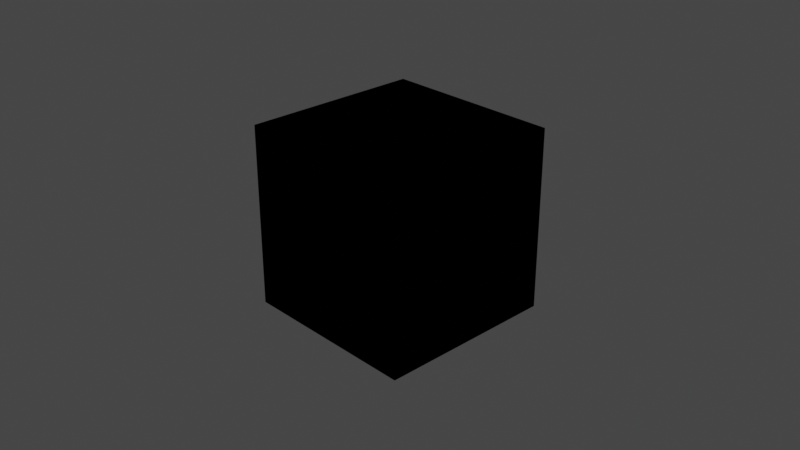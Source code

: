 # Source: Node_asset.blend  (saved by Blender 3.1.7; exported with 4.5.12 LTS)
import bpy
from mathutils import Matrix  # noqa: F401  (used for matrix-valued properties, if any)

bpy.ops.wm.read_factory_settings(use_empty=True)
scene = bpy.context.scene
scene.name = 'Scene'

# ---- collections
col_collection = bpy.data.collections.new('Collection'); scene.collection.children.link(col_collection)

# ---- materials (node trees are filled in below, after node groups)
mat_material = bpy.data.materials.new('Material')
mat_material.alpha_threshold = 0.0
mat_material.use_transparent_shadow = False
mat_material.line_color = (0.0, 0.0, 0.0, 1.0)

# ---- node groups
ng_y = bpy.data.node_groups.new('Y', 'ShaderNodeTree')
_s = ng_y.interface.new_socket(name='Value', in_out='OUTPUT', socket_type='NodeSocketFloat')
_s = ng_y.interface.new_socket(name='Value', in_out='INPUT', socket_type='NodeSocketFloat')
_s.min_value = -1e+04
_s.max_value = 1e+04
_N = ng_y.nodes; _L = ng_y.links
n0 = _N.new('ShaderNodeMath'); n0.name = 'Math.001'; n0.location = (-88, 2)
n0.operation = 'MULTIPLY'
n0.inputs[1].default_value = 2.0
n0.inputs[2].default_value = 0.0
n1 = _N.new('ShaderNodeMath'); n1.name = 'Math.003'; n1.location = (88, -2)
n1.operation = 'SUBTRACT'
n1.inputs[1].default_value = 1.0
n1.inputs[2].default_value = 0.0
n2 = _N.new('NodeGroupInput'); n2.name = 'Group Input'; n2.location = (-288, 0)
n3 = _N.new('NodeGroupOutput'); n3.name = 'Group Output'; n3.location = (278, 0)
_L.new(n2.outputs[0], n0.inputs[0])
_L.new(n1.outputs[0], n3.inputs[0])
_L.new(n0.outputs[0], n1.inputs[0])
n3.is_active_output = True
ng_z = bpy.data.node_groups.new('Z', 'ShaderNodeTree')
_s = ng_z.interface.new_socket(name='Value', in_out='OUTPUT', socket_type='NodeSocketFloat')
_s = ng_z.interface.new_socket(name='Base', in_out='INPUT', socket_type='NodeSocketFloat')
_s.min_value = -1e+04
_s.max_value = 1e+04
_s = ng_z.interface.new_socket(name='Base', in_out='INPUT', socket_type='NodeSocketFloat')
_s.min_value = -1e+04
_s.max_value = 1e+04
_N = ng_z.nodes; _L = ng_z.links
n0 = _N.new('ShaderNodeMath'); n0.name = 'Math.003'; n0.location = (95, 80)
n0.operation = 'SUBTRACT'
n0.inputs[2].default_value = 0.0
n1 = _N.new('ShaderNodeMath'); n1.name = 'Math.001'; n1.location = (-77, 76)
n1.operation = 'POWER'
n1.inputs[1].default_value = 2.0
n1.inputs[2].default_value = 0.0
n2 = _N.new('ShaderNodeMath'); n2.name = 'Math'; n2.location = (-75, -79)
n2.operation = 'SUBTRACT'
n2.inputs[0].default_value = 1.0
n2.inputs[2].default_value = 0.0
n3 = _N.new('NodeGroupInput'); n3.name = 'Group Input'; n3.location = (-277, 0)
n4 = _N.new('NodeGroupOutput'); n4.name = 'Group Output'; n4.location = (286, 0)
n5 = _N.new('ShaderNodeMath'); n5.name = 'Math.002'; n5.location = (96, -80)
n5.operation = 'POWER'
n5.inputs[1].default_value = 2.0
n5.inputs[2].default_value = 0.0
_L.new(n3.outputs[0], n1.inputs[0])
_L.new(n3.outputs[1], n5.inputs[0])
_L.new(n1.outputs[0], n2.inputs[1])
_L.new(n5.outputs[0], n0.inputs[1])
_L.new(n2.outputs[0], n0.inputs[0])
_L.new(n0.outputs[0], n4.inputs[0])
n4.is_active_output = True
ng_x = bpy.data.node_groups.new('X', 'ShaderNodeTree')
_s = ng_x.interface.new_socket(name='Value', in_out='OUTPUT', socket_type='NodeSocketFloat')
_s = ng_x.interface.new_socket(name='Value', in_out='INPUT', socket_type='NodeSocketFloat')
_s.min_value = -1e+04
_s.max_value = 1e+04
_N = ng_x.nodes; _L = ng_x.links
n0 = _N.new('NodeGroupInput'); n0.name = 'Group Input'; n0.location = (-288, 0)
n1 = _N.new('NodeGroupOutput'); n1.name = 'Group Output'; n1.location = (278, 0)
n2 = _N.new('ShaderNodeMath'); n2.name = 'Math'; n2.location = (-88, 1)
n2.operation = 'MULTIPLY'
n2.inputs[1].default_value = 2.0
n2.inputs[2].default_value = 0.0
n3 = _N.new('ShaderNodeMath'); n3.name = 'Math.002'; n3.location = (88, -1)
n3.operation = 'SUBTRACT'
n3.inputs[1].default_value = 1.0
n3.inputs[2].default_value = 0.0
_L.new(n0.outputs[0], n2.inputs[0])
_L.new(n3.outputs[0], n1.inputs[0])
_L.new(n2.outputs[0], n3.inputs[0])
n1.is_active_output = True
ng_bc5_xy_normal_convert = bpy.data.node_groups.new('BC5/XY Normal Convert', 'ShaderNodeTree')
_s = ng_bc5_xy_normal_convert.interface.new_socket(name='Normal map', in_out='OUTPUT', socket_type='NodeSocketColor')
_s = ng_bc5_xy_normal_convert.interface.new_socket(name='Normal', in_out='OUTPUT', socket_type='NodeSocketVector')
_s = ng_bc5_xy_normal_convert.interface.new_socket(name='Blue Channel', in_out='OUTPUT', socket_type='NodeSocketFloat')
_s = ng_bc5_xy_normal_convert.interface.new_socket(name='XY normal map', in_out='INPUT', socket_type='NodeSocketColor')
_s = ng_bc5_xy_normal_convert.interface.new_socket(name='Normal Strength', in_out='INPUT', socket_type='NodeSocketFloat')
_s.min_value = 0.0
_s.max_value = 10.0
_s = ng_bc5_xy_normal_convert.interface.new_socket(name='Invert Blue', in_out='INPUT', socket_type='NodeSocketFloat')
_s.subtype = 'FACTOR'
_s.min_value = 0.0
_s.max_value = 1.0
_s = ng_bc5_xy_normal_convert.interface.new_socket(name='Made By COD©Devil', in_out='INPUT', socket_type='NodeSocketShader')
_s.hide_value = True
_N = ng_bc5_xy_normal_convert.nodes; _L = ng_bc5_xy_normal_convert.links
n0 = _N.new('ShaderNodeMath'); n0.name = 'Math.005'; n0.location = (64, -2)
n0.operation = 'MULTIPLY'
n0.inputs[2].default_value = 0.0
n1 = _N.new('ShaderNodeMath'); n1.name = 'Math.006'; n1.location = (240, -3)
n1.inputs[2].default_value = 0.0
n2 = _N.new('ShaderNodeMath'); n2.name = 'Math'; n2.location = (62, -165)
n2.operation = 'SQRT'
n2.inputs[2].default_value = 0.0
n3 = _N.new('ShaderNodeMath'); n3.name = 'Math.001'; n3.location = (241, -159)
n3.operation = 'MULTIPLY'
n3.inputs[2].default_value = 0.0
n4 = _N.new('ShaderNodeMath'); n4.name = 'Math.002'; n4.location = (402, -159)
n4.inputs[2].default_value = 0.0
n5 = _N.new('ShaderNodeMath'); n5.name = 'Math.004'; n5.location = (67, 159)
n5.operation = 'DIVIDE'
n5.inputs[1].default_value = 2.0
n5.inputs[2].default_value = 0.0
n6 = _N.new('ShaderNodeMath'); n6.name = 'Math.007'; n6.location = (240, 165)
n6.inputs[2].default_value = 0.0
n7 = _N.new('ShaderNodeSeparateColor'); n7.name = 'Separate RGB'; n7.location = (-348, -57)
n8 = _N.new('ShaderNodeNormalMap'); n8.name = 'Normal Map'; n8.location = (838, -145)
n9 = _N.new('NodeReroute'); n9.name = 'Reroute'; n9.location = (1080, 20)
n9.width = 16
n10 = _N.new('NodeReroute'); n10.name = 'Reroute.001'; n10.location = (1080, -224)
n10.width = 16
n10.socket_idname = 'NodeSocketVector'
n11 = _N.new('NodeReroute'); n11.name = 'Reroute.002'; n11.location = (1080, -452)
n11.width = 16
n12 = _N.new('NodeGroupOutput'); n12.name = 'Group Output'; n12.location = (1235, -168)
n13 = _N.new('NodeReroute'); n13.name = 'Reroute.003'; n13.location = (-98, -511)
n13.width = 16
n13.socket_idname = 'NodeSocketFloat'
n14 = _N.new('NodeReroute'); n14.name = 'Reroute.004'; n14.location = (-314, -491)
n14.width = 16
n14.socket_idname = 'NodeSocketFloatFactor'
n15 = _N.new('ShaderNodeInvert'); n15.name = 'Invert'; n15.location = (236, -432)
n16 = _N.new('ShaderNodeGroup'); n16.name = 'Group.001'; n16.location = (-119, -40)
n16.node_tree = ng_y
n17 = _N.new('ShaderNodeGroup'); n17.name = 'Group.002'; n17.location = (-119, -160)
n17.node_tree = ng_z
n18 = _N.new('NodeReroute'); n18.name = 'Reroute.005'; n18.location = (-216, -393)
n18.width = 16
n18.socket_idname = 'NodeSocketFloat'
n19 = _N.new('NodeReroute'); n19.name = 'Reroute.006'; n19.location = (648, -393)
n19.width = 16
n19.socket_idname = 'NodeSocketFloat'
n20 = _N.new('ShaderNodeGroup'); n20.name = 'Group'; n20.location = (-119, 80)
n20.node_tree = ng_x
n21 = _N.new('ShaderNodeCombineColor'); n21.name = 'Combine RGB'; n21.location = (625, 53)
n22 = _N.new('NodeGroupInput'); n22.name = 'Group Input'; n22.location = (-550, -83)
_L.new(n22.outputs[0], n7.inputs[0])
_L.new(n9.outputs[0], n12.inputs[0])
_L.new(n20.outputs[0], n5.inputs[0])
_L.new(n16.outputs[0], n0.inputs[0])
_L.new(n5.outputs[0], n6.inputs[0])
_L.new(n0.outputs[0], n1.inputs[0])
_L.new(n20.outputs[0], n17.inputs[0])
_L.new(n16.outputs[0], n17.inputs[1])
_L.new(n17.outputs[0], n2.inputs[0])
_L.new(n2.outputs[0], n3.inputs[0])
_L.new(n3.outputs[0], n4.inputs[0])
_L.new(n6.outputs[0], n21.inputs[0])
_L.new(n1.outputs[0], n21.inputs[1])
_L.new(n4.outputs[0], n21.inputs[2])
_L.new(n7.outputs[0], n20.inputs[0])
_L.new(n7.outputs[1], n16.inputs[0])
_L.new(n11.outputs[0], n12.inputs[2])
_L.new(n21.outputs[0], n8.inputs[1])
_L.new(n10.outputs[0], n12.inputs[1])
_L.new(n19.outputs[0], n8.inputs[0])
_L.new(n13.outputs[0], n15.inputs[1])
_L.new(n21.outputs[0], n9.inputs[0])
_L.new(n8.outputs[0], n10.inputs[0])
_L.new(n15.outputs[0], n11.inputs[0])
_L.new(n7.outputs[2], n13.inputs[0])
_L.new(n14.outputs[0], n15.inputs[0])
_L.new(n22.outputs[2], n14.inputs[0])
_L.new(n22.outputs[1], n18.inputs[0])
_L.new(n18.outputs[0], n19.inputs[0])
n12.is_active_output = True

# ---- material node trees
mat_material.use_nodes = True; mat_material.node_tree.nodes.clear()
_N = mat_material.node_tree.nodes; _L = mat_material.node_tree.links
n0 = _N.new('ShaderNodeGroup'); n0.name = 'Group.003'; n0.location = (-254, 132)
n0.width = 292
n0.node_tree = ng_bc5_xy_normal_convert
n0.inputs[0].default_value = (0.8, 0.8, 0.8, 1.0)
n0.inputs[1].default_value = 1.0
n0.inputs[2].default_value = 0.0

# ---- world
world_world = bpy.data.worlds.new('World'); scene.world = world_world
world_world.use_nodes = True; world_world.node_tree.nodes.clear()
_N = world_world.node_tree.nodes; _L = world_world.node_tree.links
n0 = _N.new('ShaderNodeOutputWorld'); n0.name = 'World Output'; n0.location = (300, 300)
n1 = _N.new('ShaderNodeBackground'); n1.name = 'Background'; n1.location = (10, 300)
n1.inputs[0].default_value = (0.05088, 0.05088, 0.05088, 1.0)
_L.new(n1.outputs[0], n0.inputs[0])
n0.is_active_output = True
world_world.color = (0.05088, 0.05088, 0.05088)
world_world.use_sun_shadow = False
world_world.sun_shadow_jitter_overblur = 0.0

# ---- cameras
cam_camera = bpy.data.cameras.new('Camera')
cam_camera.clip_end = 100.0
cam_camera.ortho_scale = 7.314

# ---- lights
light_light = bpy.data.lights.new('Light', 'POINT')
light_light.transmission_factor = 0.0
light_light.energy = 1000.0
light_light.shadow_soft_size = 0.1
light_light.shadow_maximum_resolution = 0.006
light_light.use_absolute_resolution = True

# ---- meshes
me_cube = bpy.data.meshes.new('Cube')
me_cube.from_pydata([(1.0, 1.0, 1.0), (1.0, 1.0, -1.0), (1.0, -1.0, 1.0), (1.0, -1.0, -1.0), (-1.0, 1.0, 1.0), (-1.0, 1.0, -1.0), (-1.0, -1.0, 1.0), (-1.0, -1.0, -1.0)], [], [(0, 4, 6, 2), (3, 2, 6, 7), (7, 6, 4, 5), (5, 1, 3, 7), (1, 0, 2, 3), (5, 4, 0, 1)])
_uv = me_cube.uv_layers.new(name='UVMap')
_uv.uv.foreach_set('vector', [0.625, 0.5, 0.875, 0.5, 0.875, 0.75, 0.625, 0.75, 0.375, 0.75, 0.625, 0.75, 0.625, 1.0, 0.375, 1.0, 0.375, 0.0, 0.625, 0.0, 0.625, 0.25, 0.375, 0.25, 0.125, 0.5, 0.375, 0.5, 0.375, 0.75, 0.125, 0.75, 0.375, 0.5, 0.625, 0.5, 0.625, 0.75, 0.375, 0.75, 0.375, 0.25, 0.625, 0.25, 0.625, 0.5, 0.375, 0.5])
me_cube.materials.append(mat_material)
me_cube.use_remesh_preserve_volume = False
me_cube.use_remesh_preserve_attributes = False
me_cube.use_mirror_vertex_groups = False
me_cube.update()

# ---- objects
ob_cube = bpy.data.objects.new('Cube', me_cube)
ob_light = bpy.data.objects.new('Light', light_light)
ob_camera = bpy.data.objects.new('Camera', cam_camera)

# ---- transforms, parenting, visibility, modifiers, constraints
ob_cube.location = (0.0, 0.0, 0.0)
ob_cube.lock_rotations_4d = False
ob_cube.empty_display_type = 'ARROWS'
ob_cube.lineart.crease_threshold = 0.0
ob_light.location = (4.076, 1.005, 5.904)
ob_light.rotation_euler = (0.6503, 0.05522, 1.866)
ob_light.lock_rotations_4d = False
ob_light.empty_display_type = 'ARROWS'
ob_light.color = (0.0, 0.0, 0.0, 0.0)
ob_light.lineart.crease_threshold = 0.0
ob_camera.location = (7.359, -6.926, 4.958)
ob_camera.rotation_euler = (1.109, 0.0, 0.8149)
ob_camera.lock_rotations_4d = False
ob_camera.empty_display_type = 'ARROWS'
ob_camera.color = (0.0, 0.0, 0.0, 0.0)
ob_camera.display_type = 'WIRE'
ob_camera.lineart.crease_threshold = 0.0

# ---- collection membership
col_collection.objects.link(ob_cube)
col_collection.objects.link(ob_light)
col_collection.objects.link(ob_camera)

# ---- scene / render settings (as saved in the file)
scene.camera = ob_camera
scene.frame_start = 1; scene.frame_end = 250; scene.frame_set(1)
scene.render.engine = 'BLENDER_EEVEE_NEXT'
scene.cycles.sampling_pattern = 'TABULATED_SOBOL'
scene.cycles.use_light_tree = False
scene.view_settings.view_transform = 'Filmic'
bpy.context.view_layer.update()

